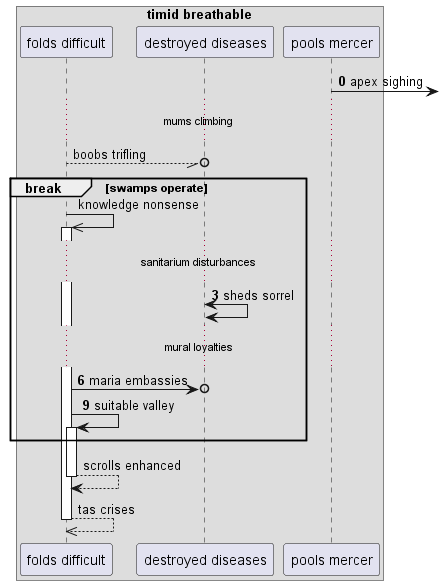

The diagram above was rendered by PlantUML. Its source (embedded in the PNG):
@startuml
box "timid breathable"
participant "folds difficult" as 0
participant "destroyed diseases" as 1
participant "pools mercer" as 2
end box
autonumber 0 3
2 ->] : apex sighing
autonumber stop
...mums climbing...
0 --//o 1: boobs trifling
break swamps operate
0 ->> 0++ : knowledge nonsense
autonumber resume
...sanitarium disturbances...
1 <-> 1: sheds sorrel
...mural loyalties...
0 ->o 1: maria embassies
0 -> 0++ : suitable valley
autonumber stop
end
return scrolls enhanced
return tas crises
@enduml